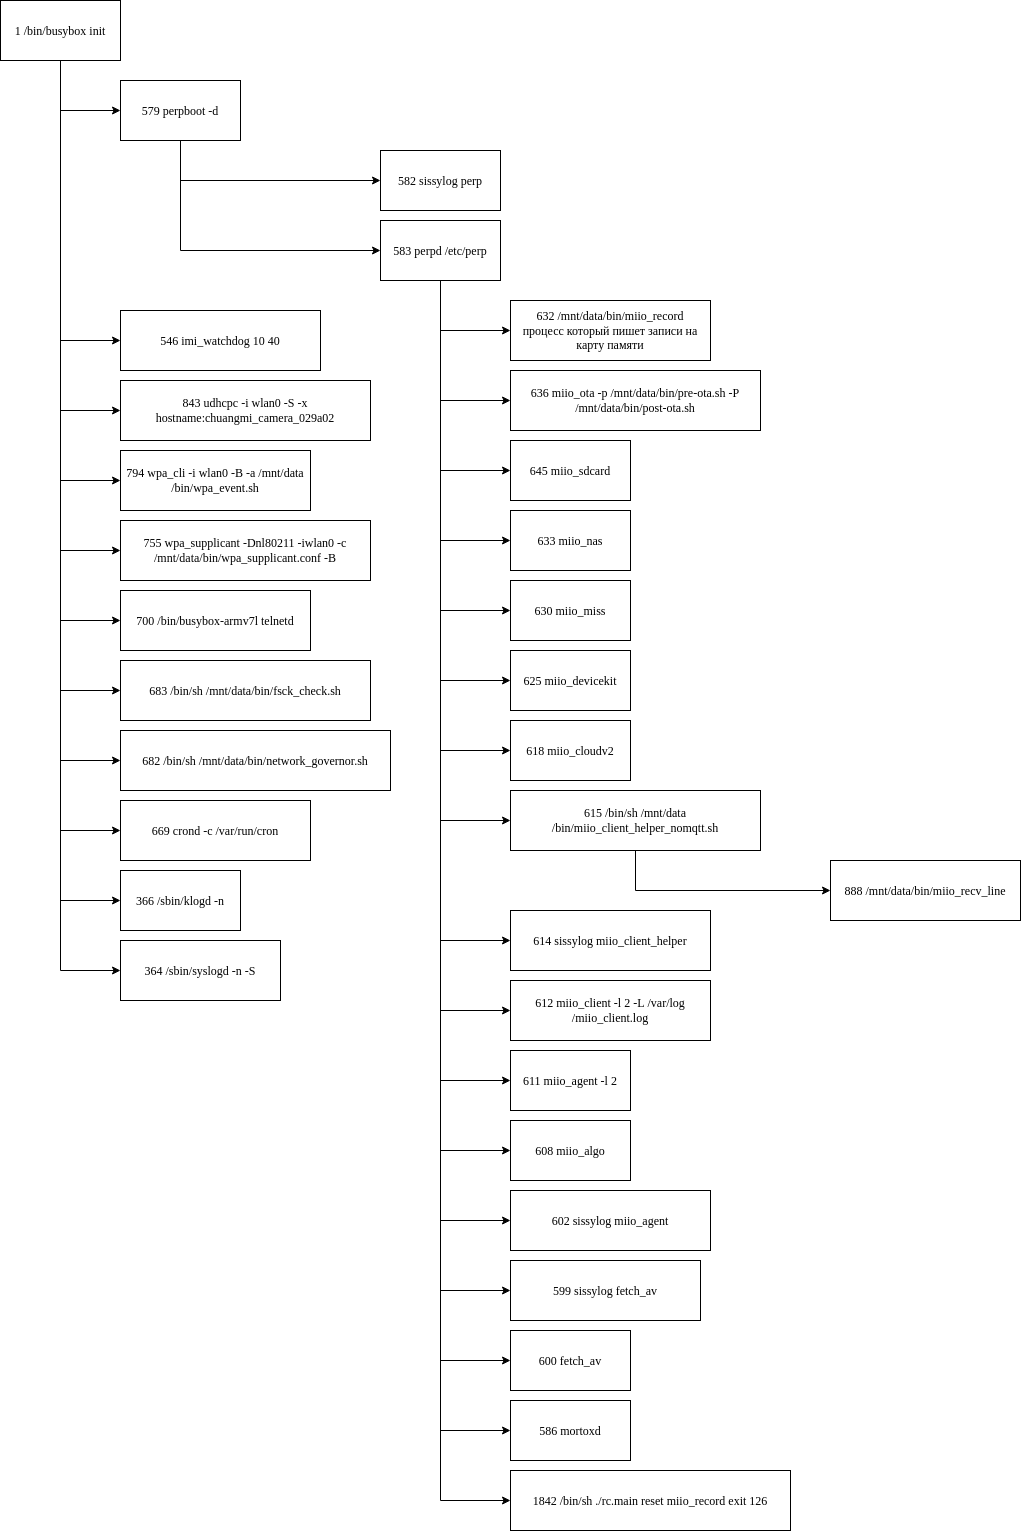

The diagram above was exported from draw.io. Its source (the exported page's mxGraphModel, read from the mxfile embedded in the PNG):
<mxGraphModel dx="1541" dy="795" grid="1" gridSize="10" guides="1" tooltips="1" connect="1" arrows="1" fold="1" page="1" pageScale="1" pageWidth="850" pageHeight="1100" math="0" shadow="0">
  <root>
    <mxCell id="0" />
    <mxCell id="1" parent="0" />
    <mxCell id="wovro5ZKNXB5VVas_dQw-3" style="edgeStyle=orthogonalEdgeStyle;rounded=0;orthogonalLoop=1;jettySize=auto;html=1;" parent="1" source="wovro5ZKNXB5VVas_dQw-1" target="wovro5ZKNXB5VVas_dQw-2" edge="1">
      <mxGeometry relative="1" as="geometry">
        <Array as="points">
          <mxPoint x="220" y="270" />
        </Array>
      </mxGeometry>
    </mxCell>
    <mxCell id="7xnAf_iaQFejPw8PenUZ-30" style="edgeStyle=orthogonalEdgeStyle;rounded=0;orthogonalLoop=1;jettySize=auto;html=1;" parent="1" source="wovro5ZKNXB5VVas_dQw-1" target="7xnAf_iaQFejPw8PenUZ-25" edge="1">
      <mxGeometry relative="1" as="geometry">
        <Array as="points">
          <mxPoint x="220" y="500" />
        </Array>
      </mxGeometry>
    </mxCell>
    <mxCell id="7xnAf_iaQFejPw8PenUZ-31" style="edgeStyle=orthogonalEdgeStyle;rounded=0;orthogonalLoop=1;jettySize=auto;html=1;" parent="1" source="wovro5ZKNXB5VVas_dQw-1" target="7xnAf_iaQFejPw8PenUZ-24" edge="1">
      <mxGeometry relative="1" as="geometry">
        <Array as="points">
          <mxPoint x="220" y="570" />
        </Array>
      </mxGeometry>
    </mxCell>
    <mxCell id="7xnAf_iaQFejPw8PenUZ-34" style="edgeStyle=orthogonalEdgeStyle;rounded=0;orthogonalLoop=1;jettySize=auto;html=1;" parent="1" source="wovro5ZKNXB5VVas_dQw-1" target="7xnAf_iaQFejPw8PenUZ-32" edge="1">
      <mxGeometry relative="1" as="geometry">
        <Array as="points">
          <mxPoint x="220" y="640" />
        </Array>
      </mxGeometry>
    </mxCell>
    <mxCell id="7xnAf_iaQFejPw8PenUZ-36" style="edgeStyle=orthogonalEdgeStyle;rounded=0;orthogonalLoop=1;jettySize=auto;html=1;" parent="1" source="wovro5ZKNXB5VVas_dQw-1" target="7xnAf_iaQFejPw8PenUZ-35" edge="1">
      <mxGeometry relative="1" as="geometry">
        <Array as="points">
          <mxPoint x="220" y="710" />
        </Array>
      </mxGeometry>
    </mxCell>
    <mxCell id="7xnAf_iaQFejPw8PenUZ-38" style="edgeStyle=orthogonalEdgeStyle;rounded=0;orthogonalLoop=1;jettySize=auto;html=1;" parent="1" source="wovro5ZKNXB5VVas_dQw-1" target="7xnAf_iaQFejPw8PenUZ-37" edge="1">
      <mxGeometry relative="1" as="geometry">
        <Array as="points">
          <mxPoint x="220" y="780" />
        </Array>
      </mxGeometry>
    </mxCell>
    <mxCell id="7xnAf_iaQFejPw8PenUZ-42" style="edgeStyle=orthogonalEdgeStyle;rounded=0;orthogonalLoop=1;jettySize=auto;html=1;" parent="1" source="wovro5ZKNXB5VVas_dQw-1" target="7xnAf_iaQFejPw8PenUZ-39" edge="1">
      <mxGeometry relative="1" as="geometry">
        <Array as="points">
          <mxPoint x="220" y="850" />
        </Array>
      </mxGeometry>
    </mxCell>
    <mxCell id="7xnAf_iaQFejPw8PenUZ-43" style="edgeStyle=orthogonalEdgeStyle;rounded=0;orthogonalLoop=1;jettySize=auto;html=1;" parent="1" source="wovro5ZKNXB5VVas_dQw-1" target="7xnAf_iaQFejPw8PenUZ-40" edge="1">
      <mxGeometry relative="1" as="geometry">
        <Array as="points">
          <mxPoint x="220" y="920" />
        </Array>
      </mxGeometry>
    </mxCell>
    <mxCell id="7xnAf_iaQFejPw8PenUZ-50" style="edgeStyle=orthogonalEdgeStyle;rounded=0;orthogonalLoop=1;jettySize=auto;html=1;" parent="1" source="wovro5ZKNXB5VVas_dQw-1" target="7xnAf_iaQFejPw8PenUZ-41" edge="1">
      <mxGeometry relative="1" as="geometry">
        <Array as="points">
          <mxPoint x="220" y="990" />
        </Array>
      </mxGeometry>
    </mxCell>
    <mxCell id="7xnAf_iaQFejPw8PenUZ-53" style="edgeStyle=orthogonalEdgeStyle;rounded=0;orthogonalLoop=1;jettySize=auto;html=1;" parent="1" source="wovro5ZKNXB5VVas_dQw-1" target="7xnAf_iaQFejPw8PenUZ-47" edge="1">
      <mxGeometry relative="1" as="geometry">
        <Array as="points">
          <mxPoint x="220" y="1060" />
        </Array>
      </mxGeometry>
    </mxCell>
    <mxCell id="7xnAf_iaQFejPw8PenUZ-54" style="edgeStyle=orthogonalEdgeStyle;rounded=0;orthogonalLoop=1;jettySize=auto;html=1;" parent="1" source="wovro5ZKNXB5VVas_dQw-1" target="7xnAf_iaQFejPw8PenUZ-48" edge="1">
      <mxGeometry relative="1" as="geometry">
        <Array as="points">
          <mxPoint x="220" y="1130" />
        </Array>
      </mxGeometry>
    </mxCell>
    <mxCell id="wovro5ZKNXB5VVas_dQw-1" value="1&amp;nbsp;/bin/busybox init" style="rounded=0;whiteSpace=wrap;html=1;" parent="1" vertex="1">
      <mxGeometry x="160" y="160" width="120" height="60" as="geometry" />
    </mxCell>
    <mxCell id="wovro5ZKNXB5VVas_dQw-5" style="edgeStyle=orthogonalEdgeStyle;rounded=0;orthogonalLoop=1;jettySize=auto;html=1;" parent="1" source="wovro5ZKNXB5VVas_dQw-2" target="wovro5ZKNXB5VVas_dQw-4" edge="1">
      <mxGeometry relative="1" as="geometry">
        <Array as="points">
          <mxPoint x="340" y="410" />
        </Array>
      </mxGeometry>
    </mxCell>
    <mxCell id="7xnAf_iaQFejPw8PenUZ-52" style="edgeStyle=orthogonalEdgeStyle;rounded=0;orthogonalLoop=1;jettySize=auto;html=1;" parent="1" source="wovro5ZKNXB5VVas_dQw-2" target="7xnAf_iaQFejPw8PenUZ-46" edge="1">
      <mxGeometry relative="1" as="geometry">
        <Array as="points">
          <mxPoint x="340" y="340" />
        </Array>
      </mxGeometry>
    </mxCell>
    <mxCell id="wovro5ZKNXB5VVas_dQw-2" value="579 perpboot -d" style="rounded=0;whiteSpace=wrap;html=1;" parent="1" vertex="1">
      <mxGeometry x="280" y="240" width="120" height="60" as="geometry" />
    </mxCell>
    <mxCell id="wovro5ZKNXB5VVas_dQw-8" style="edgeStyle=orthogonalEdgeStyle;rounded=0;orthogonalLoop=1;jettySize=auto;html=1;" parent="1" source="wovro5ZKNXB5VVas_dQw-4" target="wovro5ZKNXB5VVas_dQw-7" edge="1">
      <mxGeometry relative="1" as="geometry">
        <Array as="points">
          <mxPoint x="600" y="490" />
        </Array>
      </mxGeometry>
    </mxCell>
    <mxCell id="7xnAf_iaQFejPw8PenUZ-2" style="edgeStyle=orthogonalEdgeStyle;rounded=0;orthogonalLoop=1;jettySize=auto;html=1;" parent="1" source="wovro5ZKNXB5VVas_dQw-4" target="7xnAf_iaQFejPw8PenUZ-1" edge="1">
      <mxGeometry relative="1" as="geometry">
        <Array as="points">
          <mxPoint x="600" y="630" />
        </Array>
      </mxGeometry>
    </mxCell>
    <mxCell id="7xnAf_iaQFejPw8PenUZ-8" style="edgeStyle=orthogonalEdgeStyle;rounded=0;orthogonalLoop=1;jettySize=auto;html=1;" parent="1" source="wovro5ZKNXB5VVas_dQw-4" target="7xnAf_iaQFejPw8PenUZ-4" edge="1">
      <mxGeometry relative="1" as="geometry">
        <Array as="points">
          <mxPoint x="600" y="560" />
        </Array>
      </mxGeometry>
    </mxCell>
    <mxCell id="7xnAf_iaQFejPw8PenUZ-9" style="edgeStyle=orthogonalEdgeStyle;rounded=0;orthogonalLoop=1;jettySize=auto;html=1;" parent="1" source="wovro5ZKNXB5VVas_dQw-4" target="7xnAf_iaQFejPw8PenUZ-7" edge="1">
      <mxGeometry relative="1" as="geometry">
        <Array as="points">
          <mxPoint x="600" y="700" />
        </Array>
      </mxGeometry>
    </mxCell>
    <mxCell id="7xnAf_iaQFejPw8PenUZ-10" style="edgeStyle=orthogonalEdgeStyle;rounded=0;orthogonalLoop=1;jettySize=auto;html=1;" parent="1" source="wovro5ZKNXB5VVas_dQw-4" target="7xnAf_iaQFejPw8PenUZ-6" edge="1">
      <mxGeometry relative="1" as="geometry">
        <Array as="points">
          <mxPoint x="600" y="770" />
        </Array>
      </mxGeometry>
    </mxCell>
    <mxCell id="7xnAf_iaQFejPw8PenUZ-12" style="edgeStyle=orthogonalEdgeStyle;rounded=0;orthogonalLoop=1;jettySize=auto;html=1;" parent="1" source="wovro5ZKNXB5VVas_dQw-4" target="7xnAf_iaQFejPw8PenUZ-5" edge="1">
      <mxGeometry relative="1" as="geometry">
        <Array as="points">
          <mxPoint x="600" y="840" />
        </Array>
      </mxGeometry>
    </mxCell>
    <mxCell id="7xnAf_iaQFejPw8PenUZ-19" style="edgeStyle=orthogonalEdgeStyle;rounded=0;orthogonalLoop=1;jettySize=auto;html=1;" parent="1" source="wovro5ZKNXB5VVas_dQw-4" target="7xnAf_iaQFejPw8PenUZ-13" edge="1">
      <mxGeometry relative="1" as="geometry">
        <Array as="points">
          <mxPoint x="600" y="910" />
        </Array>
      </mxGeometry>
    </mxCell>
    <mxCell id="7xnAf_iaQFejPw8PenUZ-20" style="edgeStyle=orthogonalEdgeStyle;rounded=0;orthogonalLoop=1;jettySize=auto;html=1;" parent="1" source="wovro5ZKNXB5VVas_dQw-4" target="7xnAf_iaQFejPw8PenUZ-18" edge="1">
      <mxGeometry relative="1" as="geometry">
        <Array as="points">
          <mxPoint x="600" y="980" />
        </Array>
      </mxGeometry>
    </mxCell>
    <mxCell id="7xnAf_iaQFejPw8PenUZ-21" style="edgeStyle=orthogonalEdgeStyle;rounded=0;orthogonalLoop=1;jettySize=auto;html=1;" parent="1" source="wovro5ZKNXB5VVas_dQw-4" target="7xnAf_iaQFejPw8PenUZ-15" edge="1">
      <mxGeometry relative="1" as="geometry">
        <Array as="points">
          <mxPoint x="600" y="1100" />
        </Array>
      </mxGeometry>
    </mxCell>
    <mxCell id="7xnAf_iaQFejPw8PenUZ-22" style="edgeStyle=orthogonalEdgeStyle;rounded=0;orthogonalLoop=1;jettySize=auto;html=1;" parent="1" source="wovro5ZKNXB5VVas_dQw-4" target="7xnAf_iaQFejPw8PenUZ-17" edge="1">
      <mxGeometry relative="1" as="geometry">
        <Array as="points">
          <mxPoint x="600" y="1170" />
        </Array>
      </mxGeometry>
    </mxCell>
    <mxCell id="7xnAf_iaQFejPw8PenUZ-23" style="edgeStyle=orthogonalEdgeStyle;rounded=0;orthogonalLoop=1;jettySize=auto;html=1;" parent="1" source="wovro5ZKNXB5VVas_dQw-4" target="7xnAf_iaQFejPw8PenUZ-14" edge="1">
      <mxGeometry relative="1" as="geometry">
        <Array as="points">
          <mxPoint x="600" y="1240" />
        </Array>
      </mxGeometry>
    </mxCell>
    <mxCell id="7xnAf_iaQFejPw8PenUZ-28" style="edgeStyle=orthogonalEdgeStyle;rounded=0;orthogonalLoop=1;jettySize=auto;html=1;" parent="1" source="wovro5ZKNXB5VVas_dQw-4" target="7xnAf_iaQFejPw8PenUZ-27" edge="1">
      <mxGeometry relative="1" as="geometry">
        <Array as="points">
          <mxPoint x="600" y="1310" />
        </Array>
      </mxGeometry>
    </mxCell>
    <mxCell id="7xnAf_iaQFejPw8PenUZ-29" style="edgeStyle=orthogonalEdgeStyle;rounded=0;orthogonalLoop=1;jettySize=auto;html=1;" parent="1" source="wovro5ZKNXB5VVas_dQw-4" target="7xnAf_iaQFejPw8PenUZ-26" edge="1">
      <mxGeometry relative="1" as="geometry">
        <Array as="points">
          <mxPoint x="600" y="1380" />
        </Array>
      </mxGeometry>
    </mxCell>
    <mxCell id="7xnAf_iaQFejPw8PenUZ-49" style="edgeStyle=orthogonalEdgeStyle;rounded=0;orthogonalLoop=1;jettySize=auto;html=1;" parent="1" source="wovro5ZKNXB5VVas_dQw-4" target="7xnAf_iaQFejPw8PenUZ-44" edge="1">
      <mxGeometry relative="1" as="geometry">
        <mxPoint x="560" y="1220" as="targetPoint" />
        <Array as="points">
          <mxPoint x="600" y="1450" />
        </Array>
      </mxGeometry>
    </mxCell>
    <mxCell id="7xnAf_iaQFejPw8PenUZ-51" style="edgeStyle=orthogonalEdgeStyle;rounded=0;orthogonalLoop=1;jettySize=auto;html=1;" parent="1" source="wovro5ZKNXB5VVas_dQw-4" target="7xnAf_iaQFejPw8PenUZ-45" edge="1">
      <mxGeometry relative="1" as="geometry">
        <mxPoint x="570" y="1310" as="targetPoint" />
        <Array as="points">
          <mxPoint x="600" y="1590" />
        </Array>
      </mxGeometry>
    </mxCell>
    <mxCell id="7xnAf_iaQFejPw8PenUZ-56" style="edgeStyle=orthogonalEdgeStyle;rounded=0;orthogonalLoop=1;jettySize=auto;html=1;" parent="1" source="wovro5ZKNXB5VVas_dQw-4" target="7xnAf_iaQFejPw8PenUZ-55" edge="1">
      <mxGeometry relative="1" as="geometry">
        <Array as="points">
          <mxPoint x="600" y="1660" />
        </Array>
      </mxGeometry>
    </mxCell>
    <mxCell id="7xnAf_iaQFejPw8PenUZ-58" style="edgeStyle=orthogonalEdgeStyle;rounded=0;orthogonalLoop=1;jettySize=auto;html=1;" parent="1" source="wovro5ZKNXB5VVas_dQw-4" target="7xnAf_iaQFejPw8PenUZ-57" edge="1">
      <mxGeometry relative="1" as="geometry">
        <Array as="points">
          <mxPoint x="600" y="1520" />
        </Array>
      </mxGeometry>
    </mxCell>
    <mxCell id="wovro5ZKNXB5VVas_dQw-4" value="583 perpd /etc/perp" style="rounded=0;whiteSpace=wrap;html=1;" parent="1" vertex="1">
      <mxGeometry x="540" y="380" width="120" height="60" as="geometry" />
    </mxCell>
    <mxCell id="wovro5ZKNXB5VVas_dQw-7" value="632&amp;nbsp;/mnt/data/bin/miio_record&lt;br&gt;процесс который пишет записи на карту памяти" style="rounded=0;whiteSpace=wrap;html=1;" parent="1" vertex="1">
      <mxGeometry x="670" y="460" width="200" height="60" as="geometry" />
    </mxCell>
    <mxCell id="7xnAf_iaQFejPw8PenUZ-1" value="645&amp;nbsp;miio_sdcard" style="rounded=0;whiteSpace=wrap;html=1;" parent="1" vertex="1">
      <mxGeometry x="670" y="600" width="120" height="60" as="geometry" />
    </mxCell>
    <mxCell id="7xnAf_iaQFejPw8PenUZ-4" value="636&amp;nbsp;miio_ota -p /mnt/data/bin/pre-ota.sh -P /mnt/data/bin/post-ota.sh" style="rounded=0;whiteSpace=wrap;html=1;" parent="1" vertex="1">
      <mxGeometry x="670" y="530" width="250" height="60" as="geometry" />
    </mxCell>
    <mxCell id="7xnAf_iaQFejPw8PenUZ-5" value="625&amp;nbsp;miio_devicekit" style="rounded=0;whiteSpace=wrap;html=1;" parent="1" vertex="1">
      <mxGeometry x="670" y="810" width="120" height="60" as="geometry" />
    </mxCell>
    <mxCell id="7xnAf_iaQFejPw8PenUZ-6" value="630&amp;nbsp;miio_miss" style="rounded=0;whiteSpace=wrap;html=1;" parent="1" vertex="1">
      <mxGeometry x="670" y="740" width="120" height="60" as="geometry" />
    </mxCell>
    <mxCell id="7xnAf_iaQFejPw8PenUZ-7" value="633&amp;nbsp;miio_nas" style="rounded=0;whiteSpace=wrap;html=1;" parent="1" vertex="1">
      <mxGeometry x="670" y="670" width="120" height="60" as="geometry" />
    </mxCell>
    <mxCell id="7xnAf_iaQFejPw8PenUZ-13" value="618&amp;nbsp;miio_cloudv2" style="rounded=0;whiteSpace=wrap;html=1;" parent="1" vertex="1">
      <mxGeometry x="670" y="880" width="120" height="60" as="geometry" />
    </mxCell>
    <mxCell id="7xnAf_iaQFejPw8PenUZ-14" value="611&amp;nbsp;miio_agent -l 2" style="rounded=0;whiteSpace=wrap;html=1;" parent="1" vertex="1">
      <mxGeometry x="670" y="1210" width="120" height="60" as="geometry" />
    </mxCell>
    <mxCell id="7xnAf_iaQFejPw8PenUZ-15" value="614&amp;nbsp;sissylog miio_client_helper" style="rounded=0;whiteSpace=wrap;html=1;" parent="1" vertex="1">
      <mxGeometry x="670" y="1070" width="200" height="60" as="geometry" />
    </mxCell>
    <mxCell id="7xnAf_iaQFejPw8PenUZ-16" value="888&amp;nbsp;/mnt/data/bin/miio_recv_line" style="rounded=0;whiteSpace=wrap;html=1;" parent="1" vertex="1">
      <mxGeometry x="990" y="1020" width="190" height="60" as="geometry" />
    </mxCell>
    <mxCell id="7xnAf_iaQFejPw8PenUZ-17" value="612&amp;nbsp;miio_client -l 2 -L /var/log/miio_client.log" style="rounded=0;whiteSpace=wrap;html=1;" parent="1" vertex="1">
      <mxGeometry x="670" y="1140" width="200" height="60" as="geometry" />
    </mxCell>
    <mxCell id="7xnAf_iaQFejPw8PenUZ-33" style="edgeStyle=orthogonalEdgeStyle;rounded=0;orthogonalLoop=1;jettySize=auto;html=1;" parent="1" source="7xnAf_iaQFejPw8PenUZ-18" target="7xnAf_iaQFejPw8PenUZ-16" edge="1">
      <mxGeometry relative="1" as="geometry">
        <Array as="points">
          <mxPoint x="795" y="1050" />
        </Array>
      </mxGeometry>
    </mxCell>
    <mxCell id="7xnAf_iaQFejPw8PenUZ-18" value="615&amp;nbsp;/bin/sh /mnt/data/bin/miio_client_helper_nomqtt.sh" style="rounded=0;whiteSpace=wrap;html=1;" parent="1" vertex="1">
      <mxGeometry x="670" y="950" width="250" height="60" as="geometry" />
    </mxCell>
    <mxCell id="7xnAf_iaQFejPw8PenUZ-24" value="843&amp;nbsp;udhcpc -i wlan0 -S -x hostname:chuangmi_camera_029a02" style="rounded=0;whiteSpace=wrap;html=1;" parent="1" vertex="1">
      <mxGeometry x="280" y="540" width="250" height="60" as="geometry" />
    </mxCell>
    <mxCell id="7xnAf_iaQFejPw8PenUZ-25" value="546&amp;nbsp;imi_watchdog 10 40" style="rounded=0;whiteSpace=wrap;html=1;" parent="1" vertex="1">
      <mxGeometry x="280" y="470" width="200" height="60" as="geometry" />
    </mxCell>
    <mxCell id="7xnAf_iaQFejPw8PenUZ-26" value="602&amp;nbsp;sissylog miio_agent" style="rounded=0;whiteSpace=wrap;html=1;" parent="1" vertex="1">
      <mxGeometry x="670" y="1350" width="200" height="60" as="geometry" />
    </mxCell>
    <mxCell id="7xnAf_iaQFejPw8PenUZ-27" value="608&amp;nbsp;miio_algo" style="rounded=0;whiteSpace=wrap;html=1;" parent="1" vertex="1">
      <mxGeometry x="670" y="1280" width="120" height="60" as="geometry" />
    </mxCell>
    <mxCell id="7xnAf_iaQFejPw8PenUZ-32" value="794 wpa_cli -i wlan0 -B -a /mnt/data/bin/wpa_event.sh" style="rounded=0;whiteSpace=wrap;html=1;" parent="1" vertex="1">
      <mxGeometry x="280" y="610" width="190" height="60" as="geometry" />
    </mxCell>
    <mxCell id="7xnAf_iaQFejPw8PenUZ-35" value="755&amp;nbsp;wpa_supplicant -Dnl80211 -iwlan0 -c /mnt/data/bin/wpa_supplicant.conf -B" style="rounded=0;whiteSpace=wrap;html=1;" parent="1" vertex="1">
      <mxGeometry x="280" y="680" width="250" height="60" as="geometry" />
    </mxCell>
    <mxCell id="7xnAf_iaQFejPw8PenUZ-37" value="700&amp;nbsp;/bin/busybox-armv7l telnetd" style="rounded=0;whiteSpace=wrap;html=1;" parent="1" vertex="1">
      <mxGeometry x="280" y="750" width="190" height="60" as="geometry" />
    </mxCell>
    <mxCell id="7xnAf_iaQFejPw8PenUZ-39" value="683&amp;nbsp;/bin/sh /mnt/data/bin/fsck_check.sh" style="rounded=0;whiteSpace=wrap;html=1;" parent="1" vertex="1">
      <mxGeometry x="280" y="820" width="250" height="60" as="geometry" />
    </mxCell>
    <mxCell id="7xnAf_iaQFejPw8PenUZ-40" value="682&amp;nbsp;/bin/sh /mnt/data/bin/network_governor.sh" style="rounded=0;whiteSpace=wrap;html=1;" parent="1" vertex="1">
      <mxGeometry x="280" y="890" width="270" height="60" as="geometry" />
    </mxCell>
    <mxCell id="7xnAf_iaQFejPw8PenUZ-41" value="669&amp;nbsp;crond -c /var/run/cron" style="rounded=0;whiteSpace=wrap;html=1;" parent="1" vertex="1">
      <mxGeometry x="280" y="960" width="190" height="60" as="geometry" />
    </mxCell>
    <mxCell id="7xnAf_iaQFejPw8PenUZ-44" value="599&amp;nbsp;sissylog fetch_av" style="rounded=0;whiteSpace=wrap;html=1;" parent="1" vertex="1">
      <mxGeometry x="670" y="1420" width="190" height="60" as="geometry" />
    </mxCell>
    <mxCell id="7xnAf_iaQFejPw8PenUZ-45" value="586&amp;nbsp;mortoxd" style="rounded=0;whiteSpace=wrap;html=1;" parent="1" vertex="1">
      <mxGeometry x="670" y="1560" width="120" height="60" as="geometry" />
    </mxCell>
    <mxCell id="7xnAf_iaQFejPw8PenUZ-46" value="582&amp;nbsp;sissylog perp" style="rounded=0;whiteSpace=wrap;html=1;" parent="1" vertex="1">
      <mxGeometry x="540" y="310" width="120" height="60" as="geometry" />
    </mxCell>
    <mxCell id="7xnAf_iaQFejPw8PenUZ-47" value="366&amp;nbsp;/sbin/klogd -n" style="rounded=0;whiteSpace=wrap;html=1;" parent="1" vertex="1">
      <mxGeometry x="280" y="1030" width="120" height="60" as="geometry" />
    </mxCell>
    <mxCell id="7xnAf_iaQFejPw8PenUZ-48" value="364&amp;nbsp;/sbin/syslogd -n -S" style="rounded=0;whiteSpace=wrap;html=1;" parent="1" vertex="1">
      <mxGeometry x="280" y="1100" width="160" height="60" as="geometry" />
    </mxCell>
    <mxCell id="7xnAf_iaQFejPw8PenUZ-55" value="1842&amp;nbsp;/bin/sh ./rc.main reset miio_record exit 126" style="rounded=0;whiteSpace=wrap;html=1;" parent="1" vertex="1">
      <mxGeometry x="670" y="1630" width="280" height="60" as="geometry" />
    </mxCell>
    <mxCell id="7xnAf_iaQFejPw8PenUZ-57" value="600&amp;nbsp;fetch_av" style="rounded=0;whiteSpace=wrap;html=1;" parent="1" vertex="1">
      <mxGeometry x="670" y="1490" width="120" height="60" as="geometry" />
    </mxCell>
  </root>
</mxGraphModel>